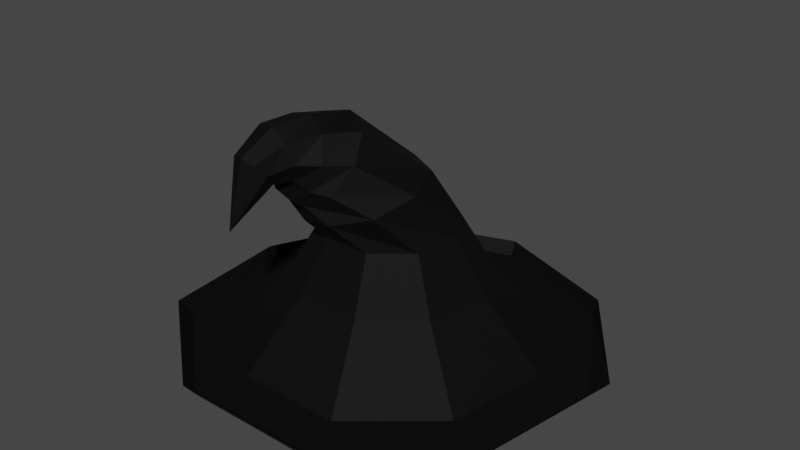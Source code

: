 # Source: choipeaux.blend  (saved by Blender 2.90.8; exported with 4.5.12 LTS)
import bpy
from mathutils import Matrix  # noqa: F401  (used for matrix-valued properties, if any)

bpy.ops.wm.read_factory_settings(use_empty=True)
scene = bpy.context.scene
scene.name = 'Scene'

# ---- collections
col_collection = bpy.data.collections.new('Collection'); scene.collection.children.link(col_collection)

# ---- materials (node trees are filled in below, after node groups)
mat_mat_riau = bpy.data.materials.new('Matériau')
mat_mat_riau.use_transparent_shadow = False

# ---- material node trees
mat_mat_riau.use_nodes = True; mat_mat_riau.node_tree.nodes.clear()
_N = mat_mat_riau.node_tree.nodes; _L = mat_mat_riau.node_tree.links
n0 = _N.new('ShaderNodeBsdfPrincipled'); n0.name = 'Principled BSDF'; n0.location = (10, 300)
n0.distribution = 'GGX'
n0.subsurface_method = 'BURLEY'
n0.inputs[0].default_value = (0.0, 0.0, 0.0, 1.0)
n0.inputs[2].default_value = 0.752
n0.inputs[3].default_value = 1.45
n0.inputs[13].default_value = 0.2402
n0.inputs[27].default_value = (0.0, 0.0, 0.0, 1.0)
n0.inputs[28].default_value = 1.0
n1 = _N.new('ShaderNodeOutputMaterial'); n1.name = 'Material Output'; n1.location = (300, 300)
_L.new(n0.outputs[0], n1.inputs[0])
n1.is_active_output = True

# ---- world
world_world = bpy.data.worlds.new('World'); scene.world = world_world
world_world.use_nodes = True; world_world.node_tree.nodes.clear()
_N = world_world.node_tree.nodes; _L = world_world.node_tree.links
n0 = _N.new('ShaderNodeOutputWorld'); n0.name = 'World Output'; n0.location = (300, 300)
n1 = _N.new('ShaderNodeBackground'); n1.name = 'Background'; n1.location = (10, 300)
n1.inputs[0].default_value = (0.05088, 0.05088, 0.05088, 1.0)
_L.new(n1.outputs[0], n0.inputs[0])
n0.is_active_output = True
world_world.color = (0.05088, 0.05088, 0.05088)
world_world.use_sun_shadow = False
world_world.sun_shadow_jitter_overblur = 0.0

# ---- meshes
me_cylindre = bpy.data.meshes.new('Cylindre')
me_cylindre.from_pydata([(0.0, 1.0, -1.0), (-0.451, -0.8917, 0.05753), (0.6428, 0.766, -1.0), (-0.451, -0.8917, 0.05753), (0.9848, 0.1736, -1.0), (-0.451, -0.8917, 0.05753), (0.866, -0.5, -1.0), (-0.451, -0.8917, 0.05753), (0.342, -0.9397, -1.0), (-0.451, -0.8917, 0.05753), (-0.342, -0.9397, -1.0), (-0.451, -0.8917, 0.05753), (-0.866, -0.5, -1.0), (-0.451, -0.8917, 0.05753), (-0.9848, 0.1736, -1.0), (-0.451, -0.8917, 0.05753), (-0.6428, 0.766, -1.0), (-0.451, -0.8917, 0.05753), (-3.417e-08, 0.4339, -0.09558), (0.2789, 0.3324, -0.09558), (0.4273, 0.07534, -0.09558), (0.3757, -0.2169, -0.09558), (0.1484, -0.4077, -0.09558), (-0.1484, -0.4077, -0.09558), (-0.3757, -0.2169, -0.09558), (-0.4273, 0.07534, -0.09558), (-0.2789, 0.3324, -0.09558), (-0.02635, 0.2508, 0.3055), (0.2178, 0.1013, 0.3291), (0.3161, -0.1655, 0.2833), (0.2226, -0.4247, 0.1896), (-0.01881, -0.5358, 0.1036), (-0.273, -0.4681, 0.02235), (-0.4779, -0.274, 0.04733), (-0.4804, 0.005879, 0.1216), (-0.3021, 0.2131, 0.2236), (-0.2027, -0.1355, 0.7322), (-0.01291, -0.241, 0.6722), (0.0635, -0.3968, 0.5084), (-0.009198, -0.53, 0.3173), (-0.1968, -0.5591, 0.2003), (-0.3894, -0.4917, 0.1688), (-0.5536, -0.3801, 0.3011), (-0.5556, -0.2263, 0.4899), (-0.417, -0.1297, 0.6602), (-0.2775, -0.3829, 0.7688), (-0.1264, -0.4459, 0.6882), (-0.06555, -0.52, 0.5135), (-0.1234, -0.5706, 0.3263), (-0.273, -0.5739, 0.2143), (-0.4441, -0.5285, 0.2299), (-0.5569, -0.4556, 0.3658), (-0.5585, -0.3892, 0.5583), (-0.4481, -0.3606, 0.7175), (-0.3565, -0.611, 0.7304), (-0.2441, -0.6214, 0.6501), (-0.1988, -0.6053, 0.5062), (-0.2419, -0.5703, 0.366), (-0.3532, -0.5327, 0.2952), (-0.4805, -0.5102, 0.3268), (-0.5644, -0.5132, 0.446), (-0.5656, -0.5403, 0.5972), (-0.4835, -0.579, 0.7095), (1.807e-08, 1.321, -1.019), (0.8491, 1.012, -1.019), (1.301, 0.2294, -1.019), (1.144, -0.6605, -1.019), (0.4518, -1.241, -1.019), (-0.4518, -1.241, -1.019), (-1.144, -0.6605, -1.019), (-1.301, 0.2294, -1.019), (-0.8491, 1.012, -1.019), (-0.01337, 1.373, -0.9131), (0.8688, 1.042, -0.9106), (1.402, 0.2793, -0.9182), (1.219, -0.723, -0.9205), (0.4962, -1.297, -0.922), (-0.4683, -1.312, -0.9092), (-1.201, -0.7267, -0.8926), (-1.333, 0.2252, -0.9368), (-0.8982, 1.063, -0.9138), (-0.4458, -0.7717, 0.5443), (-0.3577, -0.7572, 0.5071), (-0.3116, -0.7074, 0.4297), (-0.3293, -0.6456, 0.3483), (-0.4023, -0.6007, 0.3009), (-0.4965, -0.5937, 0.3098), (-0.5679, -0.628, 0.3708), (-0.583, -0.6874, 0.4553), (-0.5348, -0.7442, 0.5238), (0.4055, 0.4833, -0.4897), (0.6213, 0.1096, -0.4897), (0.5464, -0.3155, -0.4897), (0.2158, -0.5929, -0.4897), (-0.2158, -0.5929, -0.4897), (-0.5464, -0.3155, -0.4897), (-0.6213, 0.1096, -0.4897), (-0.4055, 0.4833, -0.4897), (-2.243e-08, 0.6309, -0.4897)], [], [(81, 1, 3, 82), (82, 3, 5, 83), (83, 5, 7, 84), (84, 7, 9, 85), (85, 9, 11, 86), (86, 11, 13, 87), (87, 13, 15, 88), (3, 1, 17, 15, 13, 11, 9, 7, 5), (88, 15, 17, 89), (89, 17, 1, 81), (14, 16, 71, 70), (97, 26, 18, 98), (96, 25, 26, 97), (95, 24, 25, 96), (94, 23, 24, 95), (93, 22, 23, 94), (92, 21, 22, 93), (91, 20, 21, 92), (90, 19, 20, 91), (98, 18, 19, 90), (26, 35, 27, 18), (25, 34, 35, 26), (24, 33, 34, 25), (23, 32, 33, 24), (22, 31, 32, 23), (21, 30, 31, 22), (20, 29, 30, 21), (19, 28, 29, 20), (18, 27, 28, 19), (35, 44, 36, 27), (34, 43, 44, 35), (33, 42, 43, 34), (32, 41, 42, 33), (31, 40, 41, 32), (30, 39, 40, 31), (29, 38, 39, 30), (28, 37, 38, 29), (27, 36, 37, 28), (44, 53, 45, 36), (43, 52, 53, 44), (42, 51, 52, 43), (41, 50, 51, 42), (40, 49, 50, 41), (39, 48, 49, 40), (38, 47, 48, 39), (37, 46, 47, 38), (36, 45, 46, 37), (53, 62, 54, 45), (52, 61, 62, 53), (51, 60, 61, 52), (50, 59, 60, 51), (49, 58, 59, 50), (48, 57, 58, 49), (47, 56, 57, 48), (46, 55, 56, 47), (45, 54, 55, 46), (63, 64, 73, 72), (12, 14, 70, 69), (10, 12, 69, 68), (8, 10, 68, 67), (6, 8, 67, 66), (0, 2, 64, 63), (4, 6, 66, 65), (2, 4, 65, 64), (16, 0, 63, 71), (70, 71, 80, 79), (67, 68, 77, 76), (64, 65, 74, 73), (71, 63, 72, 80), (68, 69, 78, 77), (65, 66, 75, 74), (69, 70, 79, 78), (66, 67, 76, 75), (62, 89, 81, 54), (61, 88, 89, 62), (60, 87, 88, 61), (59, 86, 87, 60), (58, 85, 86, 59), (57, 84, 85, 58), (56, 83, 84, 57), (55, 82, 83, 56), (54, 81, 82, 55), (0, 98, 90, 2), (2, 90, 91, 4), (4, 91, 92, 6), (6, 92, 93, 8), (8, 93, 94, 10), (10, 94, 95, 12), (12, 95, 96, 14), (14, 96, 97, 16), (16, 97, 98, 0)])
_uv = me_cylindre.uv_layers.new(name='CarteUV')
_uv.uv.foreach_set('vector', [1.0, 0.9307, 1.0, 1.0, 0.8889, 1.0, 0.8889, 0.9307, 0.8889, 0.9307, 0.8889, 1.0, 0.7778, 1.0, 0.7778, 0.9307, 0.7778, 0.9307, 0.7778, 1.0, 0.6667, 1.0, 0.6667, 0.9307, 0.6667, 0.9307, 0.6667, 1.0, 0.5556, 1.0, 0.5556, 0.9307, 0.5556, 0.9307, 0.5556, 1.0, 0.4444, 1.0, 0.4444, 0.9307, 0.4444, 0.9307, 0.4444, 1.0, 0.3333, 1.0, 0.3333, 0.9307, 0.3333, 0.9307, 0.3333, 1.0, 0.2222, 1.0, 0.2222, 0.9307, 0.4043, 0.4339, 0.25, 0.49, 0.09573, 0.4339, 0.01365, 0.2917, 0.04215, 0.13, 0.1679, 0.02447, 0.3321, 0.02447, 0.4578, 0.13, 0.4864, 0.2917, 0.2222, 0.9307, 0.2222, 1.0, 0.1111, 1.0, 0.1111, 0.9307, 0.1111, 0.9307, 0.1111, 1.0, 4.47e-08, 1.0, 4.47e-08, 0.9307, 0.2222, 0.5, 0.1111, 0.5, 0.1111, 0.5, 0.2222, 0.5, 0.1111, 0.617, 0.1111, 0.7366, 4.47e-08, 0.7366, 4.47e-08, 0.617, 0.2222, 0.617, 0.2222, 0.7366, 0.1111, 0.7366, 0.1111, 0.617, 0.3333, 0.617, 0.3333, 0.7366, 0.2222, 0.7366, 0.2222, 0.617, 0.4444, 0.617, 0.4444, 0.7366, 0.3333, 0.7366, 0.3333, 0.617, 0.5556, 0.617, 0.5556, 0.7366, 0.4444, 0.7366, 0.4444, 0.617, 0.6667, 0.617, 0.6667, 0.7366, 0.5556, 0.7366, 0.5556, 0.617, 0.7778, 0.617, 0.7778, 0.7366, 0.6667, 0.7366, 0.6667, 0.617, 0.8889, 0.617, 0.8889, 0.7366, 0.7778, 0.7366, 0.7778, 0.617, 1.0, 0.617, 1.0, 0.7366, 0.8889, 0.7366, 0.8889, 0.617, 0.1111, 0.7366, 0.1111, 0.7902, 4.47e-08, 0.7902, 4.47e-08, 0.7366, 0.2222, 0.7366, 0.2222, 0.7902, 0.1111, 0.7902, 0.1111, 0.7366, 0.3333, 0.7366, 0.3333, 0.7902, 0.2222, 0.7902, 0.2222, 0.7366, 0.4444, 0.7366, 0.4444, 0.7902, 0.3333, 0.7902, 0.3333, 0.7366, 0.5556, 0.7366, 0.5556, 0.7902, 0.4444, 0.7902, 0.4444, 0.7366, 0.6667, 0.7366, 0.6667, 0.7902, 0.5556, 0.7902, 0.5556, 0.7366, 0.7778, 0.7366, 0.7778, 0.7902, 0.6667, 0.7902, 0.6667, 0.7366, 0.8889, 0.7366, 0.8889, 0.7902, 0.7778, 0.7902, 0.7778, 0.7366, 1.0, 0.7366, 1.0, 0.7902, 0.8889, 0.7902, 0.8889, 0.7366, 0.1111, 0.7902, 0.1111, 0.8369, 4.47e-08, 0.8369, 4.47e-08, 0.7902, 0.2222, 0.7902, 0.2222, 0.8369, 0.1111, 0.8369, 0.1111, 0.7902, 0.3333, 0.7902, 0.3333, 0.8369, 0.2222, 0.8369, 0.2222, 0.7902, 0.4444, 0.7902, 0.4444, 0.8369, 0.3333, 0.8369, 0.3333, 0.7902, 0.5556, 0.7902, 0.5556, 0.8369, 0.4444, 0.8369, 0.4444, 0.7902, 0.6667, 0.7902, 0.6667, 0.8369, 0.5556, 0.8369, 0.5556, 0.7902, 0.7778, 0.7902, 0.7778, 0.8369, 0.6667, 0.8369, 0.6667, 0.7902, 0.8889, 0.7902, 0.8889, 0.8369, 0.7778, 0.8369, 0.7778, 0.7902, 1.0, 0.7902, 1.0, 0.8369, 0.8889, 0.8369, 0.8889, 0.7902, 0.1111, 0.8369, 0.1111, 0.8702, 4.47e-08, 0.8702, 4.47e-08, 0.8369, 0.2222, 0.8369, 0.2222, 0.8702, 0.1111, 0.8702, 0.1111, 0.8369, 0.3333, 0.8369, 0.3333, 0.8702, 0.2222, 0.8702, 0.2222, 0.8369, 0.4444, 0.8369, 0.4444, 0.8702, 0.3333, 0.8702, 0.3333, 0.8369, 0.5556, 0.8369, 0.5556, 0.8702, 0.4444, 0.8702, 0.4444, 0.8369, 0.6667, 0.8369, 0.6667, 0.8702, 0.5556, 0.8702, 0.5556, 0.8369, 0.7778, 0.8369, 0.7778, 0.8702, 0.6667, 0.8702, 0.6667, 0.8369, 0.8889, 0.8369, 0.8889, 0.8702, 0.7778, 0.8702, 0.7778, 0.8369, 1.0, 0.8369, 1.0, 0.8702, 0.8889, 0.8702, 0.8889, 0.8369, 0.1111, 0.8702, 0.1111, 0.9034, 4.47e-08, 0.9034, 4.47e-08, 0.8702, 0.2222, 0.8702, 0.2222, 0.9034, 0.1111, 0.9034, 0.1111, 0.8702, 0.3333, 0.8702, 0.3333, 0.9034, 0.2222, 0.9034, 0.2222, 0.8702, 0.4444, 0.8702, 0.4444, 0.9034, 0.3333, 0.9034, 0.3333, 0.8702, 0.5556, 0.8702, 0.5556, 0.9034, 0.4444, 0.9034, 0.4444, 0.8702, 0.6667, 0.8702, 0.6667, 0.9034, 0.5556, 0.9034, 0.5556, 0.8702, 0.7778, 0.8702, 0.7778, 0.9034, 0.6667, 0.9034, 0.6667, 0.8702, 0.8889, 0.8702, 0.8889, 0.9034, 0.7778, 0.9034, 0.7778, 0.8702, 1.0, 0.8702, 1.0, 0.9034, 0.8889, 0.9034, 0.8889, 0.8702, 1.0, 0.5, 0.8889, 0.5, 0.8889, 0.5, 1.0, 0.5, 0.3333, 0.5, 0.2222, 0.5, 0.2222, 0.5, 0.3333, 0.5, 0.4444, 0.5, 0.3333, 0.5, 0.3333, 0.5, 0.4444, 0.5, 0.5556, 0.5, 0.4444, 0.5, 0.4444, 0.5, 0.5556, 0.5, 0.6667, 0.5, 0.5556, 0.5, 0.5556, 0.5, 0.6667, 0.5, 1.0, 0.5, 0.8889, 0.5, 0.8889, 0.5, 1.0, 0.5, 0.7778, 0.5, 0.6667, 0.5, 0.6667, 0.5, 0.7778, 0.5, 0.8889, 0.5, 0.7778, 0.5, 0.7778, 0.5, 0.8889, 0.5, 0.1111, 0.5, 4.47e-08, 0.5, 4.47e-08, 0.5, 0.1111, 0.5, 0.2222, 0.5, 0.1111, 0.5, 0.1111, 0.5, 0.2222, 0.5, 0.5556, 0.5, 0.4444, 0.5, 0.4444, 0.5, 0.5556, 0.5, 0.8889, 0.5, 0.7778, 0.5, 0.7778, 0.5, 0.8889, 0.5, 0.1111, 0.5, 4.47e-08, 0.5, 4.47e-08, 0.5, 0.1111, 0.5, 0.4444, 0.5, 0.3333, 0.5, 0.3333, 0.5, 0.4444, 0.5, 0.7778, 0.5, 0.6667, 0.5, 0.6667, 0.5, 0.7778, 0.5, 0.3333, 0.5, 0.2222, 0.5, 0.2222, 0.5, 0.3333, 0.5, 0.6667, 0.5, 0.5556, 0.5, 0.5556, 0.5, 0.6667, 0.5, 0.1111, 0.9034, 0.1111, 0.9307, 4.47e-08, 0.9307, 4.47e-08, 0.9034, 0.2222, 0.9034, 0.2222, 0.9307, 0.1111, 0.9307, 0.1111, 0.9034, 0.3333, 0.9034, 0.3333, 0.9307, 0.2222, 0.9307, 0.2222, 0.9034, 0.4444, 0.9034, 0.4444, 0.9307, 0.3333, 0.9307, 0.3333, 0.9034, 0.5556, 0.9034, 0.5556, 0.9307, 0.4444, 0.9307, 0.4444, 0.9034, 0.6667, 0.9034, 0.6667, 0.9307, 0.5556, 0.9307, 0.5556, 0.9034, 0.7778, 0.9034, 0.7778, 0.9307, 0.6667, 0.9307, 0.6667, 0.9034, 0.8889, 0.9034, 0.8889, 0.9307, 0.7778, 0.9307, 0.7778, 0.9034, 1.0, 0.9034, 1.0, 0.9307, 0.8889, 0.9307, 0.8889, 0.9034, 1.0, 0.5, 1.0, 0.617, 0.8889, 0.617, 0.8889, 0.5, 0.8889, 0.5, 0.8889, 0.617, 0.7778, 0.617, 0.7778, 0.5, 0.7778, 0.5, 0.7778, 0.617, 0.6667, 0.617, 0.6667, 0.5, 0.6667, 0.5, 0.6667, 0.617, 0.5556, 0.617, 0.5556, 0.5, 0.5556, 0.5, 0.5556, 0.617, 0.4444, 0.617, 0.4444, 0.5, 0.4444, 0.5, 0.4444, 0.617, 0.3333, 0.617, 0.3333, 0.5, 0.3333, 0.5, 0.3333, 0.617, 0.2222, 0.617, 0.2222, 0.5, 0.2222, 0.5, 0.2222, 0.617, 0.1111, 0.617, 0.1111, 0.5, 0.1111, 0.5, 0.1111, 0.617, 4.47e-08, 0.617, 4.47e-08, 0.5])
me_cylindre.materials.append(mat_mat_riau)
me_cylindre.use_remesh_fix_poles = True
me_cylindre.use_remesh_preserve_attributes = False
me_cylindre.use_mirror_vertex_groups = False
me_cylindre.update()

# ---- objects
ob_cylindre = bpy.data.objects.new('Cylindre', me_cylindre)

# ---- transforms, parenting, visibility, modifiers, constraints
ob_cylindre.location = (0.0, 0.0, 1.534)
ob_cylindre.scale = (1.0, 1.0, 0.8557)
ob_cylindre.lineart.crease_threshold = 0.0

# ---- collection membership
col_collection.objects.link(ob_cylindre)

# ---- scene / render settings (as saved in the file)
scene.frame_start = 1; scene.frame_end = 250; scene.frame_set(1)
scene.render.engine = 'BLENDER_EEVEE_NEXT'
scene.cycles.use_denoising = False
scene.cycles.samples = 128
scene.cycles.sampling_pattern = 'TABULATED_SOBOL'
scene.cycles.use_adaptive_sampling = False
scene.cycles.use_light_tree = False
scene.view_settings.view_transform = 'Filmic'
bpy.context.view_layer.update()

# ---- added for rendering (the .blend has no active camera and no usable light): camera, sun
cam_auto = bpy.data.cameras.new('AutoCamera')
cam_auto.lens = 50.0
cam_auto.sensor_width = 36.0
cam_auto.clip_end = 1000.0
ob_auto_camera = bpy.data.objects.new('AutoCamera', cam_auto)
scene.collection.objects.link(ob_auto_camera)
ob_auto_camera.location = (3.8527, -4.55153, 4.48133)
ob_auto_camera.rotation_euler = (1.09748, -7.21219e-08, 0.694738)
scene.camera = ob_auto_camera
light_auto_sun = bpy.data.lights.new('AutoSun', 'SUN')
light_auto_sun.energy = 3.0
light_auto_sun.angle = 0.0523599
ob_auto_sun = bpy.data.objects.new('AutoSun', light_auto_sun)
scene.collection.objects.link(ob_auto_sun)
ob_auto_sun.rotation_euler = (0.872665, 0.174533, 0.523599)
bpy.context.view_layer.update()
